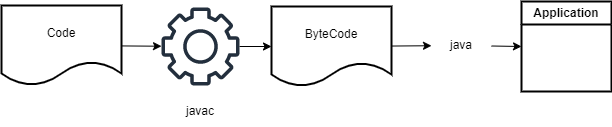

The diagram above was exported from draw.io. Its source (the exported page's mxGraphModel, read from the mxfile embedded in the PNG):
<mxGraphModel dx="1155" dy="609" grid="1" gridSize="10" guides="1" tooltips="1" connect="1" arrows="1" fold="1" page="1" pageScale="1" pageWidth="827" pageHeight="1169" math="0" shadow="0">
  <root>
    <mxCell id="0" />
    <mxCell id="1" parent="0" />
    <mxCell id="11" style="edgeStyle=none;html=1;" parent="1" source="2" target="9" edge="1">
      <mxGeometry relative="1" as="geometry" />
    </mxCell>
    <mxCell id="2" value="ByteCode" style="shape=document;whiteSpace=wrap;html=1;boundedLbl=1;flipH=0;strokeWidth=2;" parent="1" vertex="1">
      <mxGeometry x="380" y="130" width="120" height="80" as="geometry" />
    </mxCell>
    <mxCell id="7" style="edgeStyle=none;html=1;entryX=0;entryY=0.5;entryDx=0;entryDy=0;" parent="1" source="3" target="2" edge="1">
      <mxGeometry relative="1" as="geometry" />
    </mxCell>
    <mxCell id="3" value="" style="sketch=0;outlineConnect=0;fontColor=#232F3E;gradientColor=none;fillColor=#232F3D;strokeColor=none;dashed=0;verticalLabelPosition=bottom;verticalAlign=top;align=center;html=1;fontSize=12;fontStyle=0;aspect=fixed;pointerEvents=1;shape=mxgraph.aws4.gear;flipH=0;" parent="1" vertex="1">
      <mxGeometry x="270" y="131" width="78" height="78" as="geometry" />
    </mxCell>
    <mxCell id="6" style="edgeStyle=none;html=1;" parent="1" source="5" target="3" edge="1">
      <mxGeometry relative="1" as="geometry" />
    </mxCell>
    <mxCell id="5" value="Code" style="shape=document;whiteSpace=wrap;html=1;boundedLbl=1;flipH=0;strokeWidth=2;" parent="1" vertex="1">
      <mxGeometry x="110" y="129" width="120" height="80" as="geometry" />
    </mxCell>
    <mxCell id="8" value="javac" style="text;html=1;strokeColor=none;fillColor=none;align=center;verticalAlign=middle;whiteSpace=wrap;rounded=0;strokeWidth=2;" parent="1" vertex="1">
      <mxGeometry x="279" y="220" width="60" height="30" as="geometry" />
    </mxCell>
    <mxCell id="12" style="edgeStyle=none;html=1;entryX=0;entryY=0.5;entryDx=0;entryDy=0;" parent="1" source="9" target="10" edge="1">
      <mxGeometry relative="1" as="geometry" />
    </mxCell>
    <mxCell id="9" value="java" style="text;html=1;strokeColor=none;fillColor=none;align=center;verticalAlign=middle;whiteSpace=wrap;rounded=0;strokeWidth=2;" parent="1" vertex="1">
      <mxGeometry x="540" y="154" width="60" height="30" as="geometry" />
    </mxCell>
    <mxCell id="10" value="Application" style="swimlane;whiteSpace=wrap;html=1;strokeWidth=2;" parent="1" vertex="1">
      <mxGeometry x="630" y="125" width="90" height="90" as="geometry" />
    </mxCell>
  </root>
</mxGraphModel>